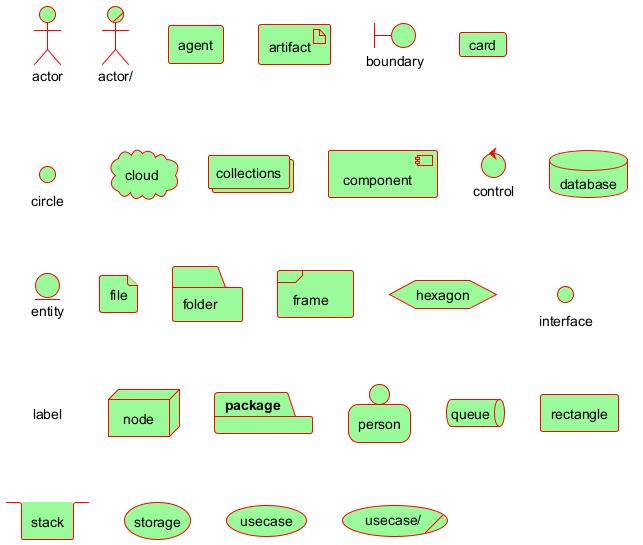

The diagram above was rendered by PlantUML. Its source (embedded in the PNG):
@startuml
<style>
componentDiagram {
  BackGroundColor palegreen
  LineThickness 1
  LineColor red
}
document {
  BackGroundColor white
}
</style>
actor actor
actor/ "actor/"
agent agent
artifact artifact
boundary boundary
card card
circle circle
cloud cloud
collections collections
component component
control control
database database
entity entity
file file
folder folder
frame frame
hexagon hexagon
interface interface
label label
node node
package package
person person
queue queue
rectangle rectangle
stack stack
storage storage
usecase usecase
usecase/ "usecase/"
@enduml